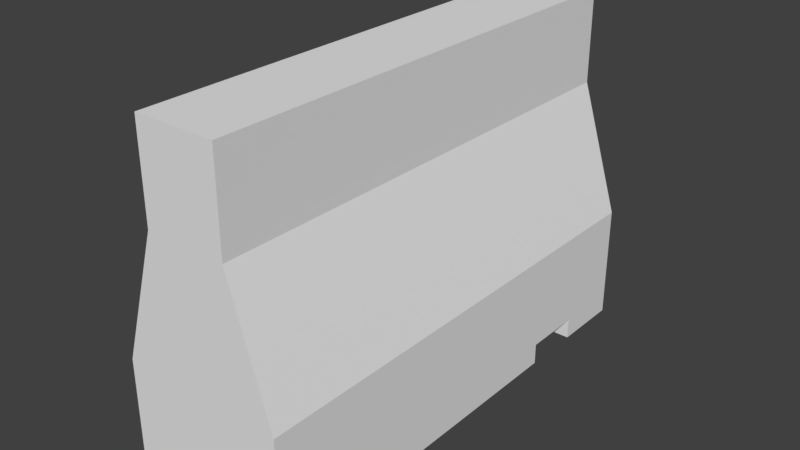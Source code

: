 # Source: concrete_barricade.blend  (saved by Blender 2.79.0; exported with 4.5.12 LTS)
import bpy
from mathutils import Matrix  # noqa: F401  (used for matrix-valued properties, if any)

bpy.ops.wm.read_factory_settings(use_empty=True)
scene = bpy.context.scene
scene.name = 'Scene'

# ---- collections
col_collection_1 = bpy.data.collections.new('Collection 1'); scene.collection.children.link(col_collection_1)

# ---- materials (node trees are filled in below, after node groups)
mat_material = bpy.data.materials.new('Material')
mat_material.alpha_threshold = 0.0
mat_material.use_transparent_shadow = False
mat_material.roughness = 0.5
mat_material.line_color = (0.0, 0.0, 0.0, 1.0)

# ---- material node trees

# ---- world
world_world = bpy.data.worlds.new('World'); scene.world = world_world
world_world.color = (0.05088, 0.05088, 0.05088)
world_world.use_sun_shadow = False
world_world.sun_shadow_jitter_overblur = 0.0
world_world.cycles.sampling_method = 'MANUAL'

# ---- meshes
me_cube = bpy.data.meshes.new('Cube')
me_cube.from_pydata([(0.9586, 2.994, -0.5314), (0.9586, -2.686, -0.5314), (-0.9586, -2.686, -0.5314), (-0.9586, 2.994, -0.5314), (0.4755, 2.994, 2.111), (0.4755, -2.686, 2.111), (-0.4755, -2.686, 2.111), (-0.4755, 2.994, 2.111), (0.4755, 2.994, 1.015), (0.4755, -2.686, 1.015), (-0.4755, -2.686, 1.015), (-0.4755, 2.994, 1.015), (0.9586, 2.994, -1.908), (0.9586, -2.686, -1.908), (-0.9586, 2.994, -1.908), (-0.9586, -2.686, -1.908), (0.9586, -1.929, -0.5314), (-0.9586, -1.929, -0.5314), (0.4755, -1.929, 2.111), (-0.4755, -1.929, 2.111), (-0.4755, -1.929, 1.015), (0.4755, -1.929, 1.015), (0.9586, -1.929, -1.908), (-0.9586, -1.929, -1.908), (-0.9586, -1.18, -0.5314), (-0.4755, -1.18, 2.111), (-0.4755, -1.18, 1.015), (-0.9586, -1.18, -1.908), (0.9586, -1.18, -0.5314), (0.4755, -1.18, 2.111), (0.4755, -1.18, 1.015), (0.9586, -1.18, -1.908), (-0.9586, 1.462, -0.5314), (-0.4755, 1.462, 2.111), (-0.4755, 1.462, 1.015), (-0.9586, 1.462, -1.908), (0.9586, 1.462, -0.5314), (0.4755, 1.462, 2.111), (0.4755, 1.462, 1.015), (0.9586, 1.462, -1.908), (-0.9586, 2.171, -0.5314), (-0.4755, 2.171, 2.111), (-0.4755, 2.171, 1.015), (-0.9586, 2.171, -1.908), (0.9586, 2.171, -0.5314), (0.4755, 2.171, 2.111), (0.4755, 2.171, 1.015), (0.9586, 2.171, -1.908), (0.9586, -2.686, -1.659), (0.9586, 2.994, -1.659), (-0.9586, 2.994, -1.659), (-0.9586, -2.686, -1.659), (-0.9586, -1.929, -1.659), (0.9586, -1.929, -1.659), (0.9586, -1.18, -1.659), (-0.9586, -1.18, -1.659), (0.9586, 1.462, -1.659), (-0.9586, 1.462, -1.659), (0.9586, 2.171, -1.659), (-0.9586, 2.171, -1.659), (0.6499, -1.18, -1.747), (0.6499, -1.929, -1.747), (-0.6499, -1.929, -1.659), (-0.6499, -1.929, -1.747), (0.6499, -1.929, -1.659), (-0.6499, -1.18, -1.747), (0.6499, -1.18, -1.659), (-0.6499, -1.18, -1.659), (0.6499, 2.171, -1.747), (0.6499, 1.462, -1.747), (-0.6499, 1.462, -1.747), (0.6499, 1.462, -1.659), (-0.6499, 1.462, -1.659), (-0.6499, 2.171, -1.747), (0.6499, 2.171, -1.659), (-0.6499, 2.171, -1.659)], [], [(53, 48, 13, 22), (18, 19, 6, 5), (21, 18, 5, 9), (9, 5, 6, 10), (42, 41, 7, 11), (8, 0, 3, 11), (4, 8, 11, 7), (40, 42, 11, 3), (1, 9, 10, 2), (16, 21, 9, 1), (22, 13, 15, 23), (59, 50, 14, 43), (48, 51, 15, 13), (50, 49, 12, 14), (51, 52, 23, 15), (55, 27, 65, 67), (28, 30, 21, 16), (2, 10, 20, 17), (10, 6, 19, 20), (30, 29, 18, 21), (29, 25, 19, 18), (52, 55, 67, 62), (56, 54, 31, 39), (37, 33, 25, 29), (38, 37, 29, 30), (36, 38, 30, 28), (39, 31, 27, 35), (27, 31, 60, 65), (17, 20, 26, 24), (20, 19, 25, 26), (58, 56, 71, 74), (44, 46, 38, 36), (46, 45, 37, 38), (45, 41, 33, 37), (47, 58, 74, 68), (55, 57, 35, 27), (24, 26, 34, 32), (26, 25, 33, 34), (49, 58, 47, 12), (4, 7, 41, 45), (8, 4, 45, 46), (0, 8, 46, 44), (12, 47, 43, 14), (39, 35, 70, 69), (32, 34, 42, 40), (34, 33, 41, 42), (32, 40, 59, 57), (0, 44, 58, 49), (24, 32, 57, 55), (44, 36, 56, 58), (17, 24, 55, 52), (36, 28, 54, 56), (28, 16, 53, 54), (2, 17, 52, 51), (3, 0, 49, 50), (1, 2, 51, 48), (40, 3, 50, 59), (16, 1, 48, 53), (60, 61, 63, 65), (66, 64, 61, 60), (62, 67, 65, 63), (68, 69, 70, 73), (74, 71, 69, 68), (72, 75, 73, 70), (56, 39, 69, 71), (53, 22, 61, 64), (54, 53, 64, 66), (23, 52, 62, 63), (35, 57, 72, 70), (43, 47, 68, 73), (22, 23, 63, 61), (31, 54, 66, 60), (59, 43, 73, 75), (57, 59, 75, 72)])
me_cube.materials.append(mat_material)
me_cube.use_remesh_preserve_volume = False
me_cube.use_remesh_preserve_attributes = False
me_cube.use_mirror_vertex_groups = False
me_cube.update()

# ---- objects
ob_cube = bpy.data.objects.new('Cube', me_cube)

# ---- transforms, parenting, visibility, modifiers, constraints
ob_cube.location = (0.0, 0.0, 0.0)
ob_cube.lock_rotations_4d = False
ob_cube.empty_display_type = 'ARROWS'
ob_cube.lineart.crease_threshold = 0.0

# ---- collection membership
col_collection_1.objects.link(ob_cube)

# ---- scene / render settings (as saved in the file)
scene.frame_start = 1; scene.frame_end = 250; scene.frame_set(1)
scene.render.engine = 'BLENDER_EEVEE_NEXT'
scene.render.resolution_percentage = 50
scene.render.dither_intensity = 0.0
scene.cycles.use_denoising = False
scene.cycles.samples = 128
scene.cycles.sampling_pattern = 'TABULATED_SOBOL'
scene.cycles.use_adaptive_sampling = False
scene.cycles.use_light_tree = False
scene.cycles.blur_glossy = 0.0
scene.cycles.sample_clamp_indirect = 0.0
scene.view_settings.view_transform = 'Standard'
bpy.context.view_layer.update()

# ---- added for rendering (the .blend has no active camera and no usable light): camera, sun
cam_auto = bpy.data.cameras.new('AutoCamera')
cam_auto.lens = 50.0
cam_auto.sensor_width = 36.0
cam_auto.clip_end = 1000.0
ob_auto_camera = bpy.data.objects.new('AutoCamera', cam_auto)
scene.collection.objects.link(ob_auto_camera)
ob_auto_camera.location = (6.67775, -7.85932, 5.4437)
ob_auto_camera.rotation_euler = (1.09748, -7.21219e-08, 0.694738)
scene.camera = ob_auto_camera
light_auto_sun = bpy.data.lights.new('AutoSun', 'SUN')
light_auto_sun.energy = 3.0
light_auto_sun.angle = 0.0523599
ob_auto_sun = bpy.data.objects.new('AutoSun', light_auto_sun)
scene.collection.objects.link(ob_auto_sun)
ob_auto_sun.rotation_euler = (0.872665, 0.174533, 0.523599)
bpy.context.view_layer.update()
